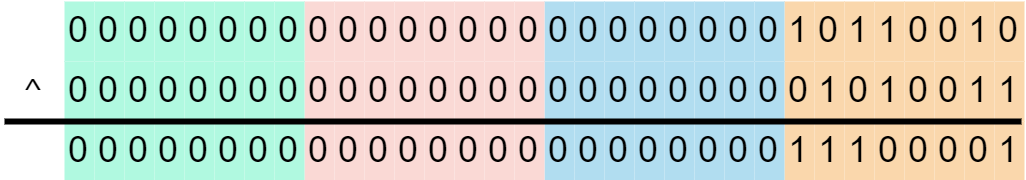

The diagram above was exported from draw.io. Its source (the exported page's mxGraphModel, read from the mxfile embedded in the PNG):
<mxGraphModel dx="558" dy="383" grid="1" gridSize="10" guides="1" tooltips="1" connect="1" arrows="1" fold="1" page="1" pageScale="1" pageWidth="850" pageHeight="1100" background="#ffffff" math="0" shadow="0">
  <root>
    <mxCell id="0" />
    <mxCell id="1" parent="0" />
    <mxCell id="jgJHa2RbNFMoWkeue6q_-1" value="1" style="rounded=0;whiteSpace=wrap;html=1;strokeColor=none;fillColor=#fad7ac;" parent="1" vertex="1">
      <mxGeometry x="280" y="260" width="10" height="20" as="geometry" />
    </mxCell>
    <mxCell id="jgJHa2RbNFMoWkeue6q_-2" value="0" style="rounded=0;whiteSpace=wrap;html=1;strokeColor=none;fillColor=#fad7ac;" parent="1" vertex="1">
      <mxGeometry x="290" y="260" width="10" height="20" as="geometry" />
    </mxCell>
    <mxCell id="jgJHa2RbNFMoWkeue6q_-3" value="1" style="rounded=0;whiteSpace=wrap;html=1;strokeColor=none;fillColor=#fad7ac;" parent="1" vertex="1">
      <mxGeometry x="300" y="260" width="10" height="20" as="geometry" />
    </mxCell>
    <mxCell id="jgJHa2RbNFMoWkeue6q_-4" value="1" style="rounded=0;whiteSpace=wrap;html=1;strokeColor=none;fillColor=#fad7ac;" parent="1" vertex="1">
      <mxGeometry x="310" y="260" width="10" height="20" as="geometry" />
    </mxCell>
    <mxCell id="jgJHa2RbNFMoWkeue6q_-5" value="0" style="rounded=0;whiteSpace=wrap;html=1;strokeColor=none;fillColor=#fad7ac;" parent="1" vertex="1">
      <mxGeometry x="320" y="260" width="10" height="20" as="geometry" />
    </mxCell>
    <mxCell id="jgJHa2RbNFMoWkeue6q_-6" value="0" style="rounded=0;whiteSpace=wrap;html=1;strokeColor=none;fillColor=#fad7ac;" parent="1" vertex="1">
      <mxGeometry x="330" y="260" width="10" height="20" as="geometry" />
    </mxCell>
    <mxCell id="jgJHa2RbNFMoWkeue6q_-7" value="1" style="rounded=0;whiteSpace=wrap;html=1;strokeColor=none;fillColor=#fad7ac;" parent="1" vertex="1">
      <mxGeometry x="340" y="260" width="10" height="20" as="geometry" />
    </mxCell>
    <mxCell id="jgJHa2RbNFMoWkeue6q_-8" value="0" style="rounded=0;whiteSpace=wrap;html=1;strokeColor=none;fillColor=#fad7ac;" parent="1" vertex="1">
      <mxGeometry x="350" y="260" width="10" height="20" as="geometry" />
    </mxCell>
    <mxCell id="jgJHa2RbNFMoWkeue6q_-9" value="0" style="rounded=0;whiteSpace=wrap;html=1;strokeColor=none;fillColor=#fad7ac;" parent="1" vertex="1">
      <mxGeometry x="280" y="280" width="10" height="20" as="geometry" />
    </mxCell>
    <mxCell id="jgJHa2RbNFMoWkeue6q_-10" value="1" style="rounded=0;whiteSpace=wrap;html=1;strokeColor=none;fillColor=#fad7ac;" parent="1" vertex="1">
      <mxGeometry x="290" y="280" width="10" height="20" as="geometry" />
    </mxCell>
    <mxCell id="jgJHa2RbNFMoWkeue6q_-11" value="0" style="rounded=0;whiteSpace=wrap;html=1;strokeColor=none;fillColor=#fad7ac;" parent="1" vertex="1">
      <mxGeometry x="300" y="280" width="10" height="20" as="geometry" />
    </mxCell>
    <mxCell id="jgJHa2RbNFMoWkeue6q_-12" value="1" style="rounded=0;whiteSpace=wrap;html=1;strokeColor=none;fillColor=#fad7ac;" parent="1" vertex="1">
      <mxGeometry x="310" y="280" width="10" height="20" as="geometry" />
    </mxCell>
    <mxCell id="jgJHa2RbNFMoWkeue6q_-13" value="0" style="rounded=0;whiteSpace=wrap;html=1;strokeColor=none;fillColor=#fad7ac;" parent="1" vertex="1">
      <mxGeometry x="320" y="280" width="10" height="20" as="geometry" />
    </mxCell>
    <mxCell id="jgJHa2RbNFMoWkeue6q_-14" value="0" style="rounded=0;whiteSpace=wrap;html=1;strokeColor=none;fillColor=#fad7ac;" parent="1" vertex="1">
      <mxGeometry x="330" y="280" width="10" height="20" as="geometry" />
    </mxCell>
    <mxCell id="jgJHa2RbNFMoWkeue6q_-15" value="1" style="rounded=0;whiteSpace=wrap;html=1;strokeColor=none;fillColor=#fad7ac;" parent="1" vertex="1">
      <mxGeometry x="340" y="280" width="10" height="20" as="geometry" />
    </mxCell>
    <mxCell id="jgJHa2RbNFMoWkeue6q_-16" value="1" style="rounded=0;whiteSpace=wrap;html=1;strokeColor=none;fillColor=#fad7ac;" parent="1" vertex="1">
      <mxGeometry x="350" y="280" width="10" height="20" as="geometry" />
    </mxCell>
    <mxCell id="jgJHa2RbNFMoWkeue6q_-17" value="1" style="rounded=0;whiteSpace=wrap;html=1;strokeColor=none;fillColor=#fad7ac;" parent="1" vertex="1">
      <mxGeometry x="280" y="300" width="10" height="20" as="geometry" />
    </mxCell>
    <mxCell id="jgJHa2RbNFMoWkeue6q_-18" value="1" style="rounded=0;whiteSpace=wrap;html=1;strokeColor=none;fillColor=#fad7ac;" parent="1" vertex="1">
      <mxGeometry x="290" y="300" width="10" height="20" as="geometry" />
    </mxCell>
    <mxCell id="jgJHa2RbNFMoWkeue6q_-19" value="1" style="rounded=0;whiteSpace=wrap;html=1;strokeColor=none;fillColor=#fad7ac;" parent="1" vertex="1">
      <mxGeometry x="300" y="300" width="10" height="20" as="geometry" />
    </mxCell>
    <mxCell id="jgJHa2RbNFMoWkeue6q_-20" value="0" style="rounded=0;whiteSpace=wrap;html=1;strokeColor=none;fillColor=#fad7ac;" parent="1" vertex="1">
      <mxGeometry x="310" y="300" width="10" height="20" as="geometry" />
    </mxCell>
    <mxCell id="jgJHa2RbNFMoWkeue6q_-21" value="0" style="rounded=0;whiteSpace=wrap;html=1;strokeColor=none;fillColor=#fad7ac;" parent="1" vertex="1">
      <mxGeometry x="320" y="300" width="10" height="20" as="geometry" />
    </mxCell>
    <mxCell id="jgJHa2RbNFMoWkeue6q_-22" value="0" style="rounded=0;whiteSpace=wrap;html=1;strokeColor=none;fillColor=#fad7ac;" parent="1" vertex="1">
      <mxGeometry x="330" y="300" width="10" height="20" as="geometry" />
    </mxCell>
    <mxCell id="jgJHa2RbNFMoWkeue6q_-23" value="0" style="rounded=0;whiteSpace=wrap;html=1;strokeColor=none;fillColor=#fad7ac;" parent="1" vertex="1">
      <mxGeometry x="340" y="300" width="10" height="20" as="geometry" />
    </mxCell>
    <mxCell id="jgJHa2RbNFMoWkeue6q_-24" value="1" style="rounded=0;whiteSpace=wrap;html=1;strokeColor=none;fillColor=#fad7ac;" parent="1" vertex="1">
      <mxGeometry x="350" y="300" width="10" height="20" as="geometry" />
    </mxCell>
    <mxCell id="jgJHa2RbNFMoWkeue6q_-26" value="&lt;font face=&quot;consolas&quot;&gt;^&lt;/font&gt;" style="text;html=1;strokeColor=none;fillColor=none;align=center;verticalAlign=middle;whiteSpace=wrap;rounded=0;" parent="1" vertex="1">
      <mxGeometry x="20" y="280" width="20" height="20" as="geometry" />
    </mxCell>
    <mxCell id="3G0jW7NI00S-XubW9yyQ-3" value="0" style="rounded=0;whiteSpace=wrap;html=1;strokeColor=none;fillColor=#b1ddf0;" parent="1" vertex="1">
      <mxGeometry x="260" y="260" width="10" height="20" as="geometry" />
    </mxCell>
    <mxCell id="3G0jW7NI00S-XubW9yyQ-4" value="0" style="rounded=0;whiteSpace=wrap;html=1;strokeColor=none;fillColor=#b1ddf0;" parent="1" vertex="1">
      <mxGeometry x="270" y="260" width="10" height="20" as="geometry" />
    </mxCell>
    <mxCell id="3G0jW7NI00S-XubW9yyQ-5" value="0" style="rounded=0;whiteSpace=wrap;html=1;strokeColor=none;fillColor=#b1ddf0;" parent="1" vertex="1">
      <mxGeometry x="260" y="280" width="10" height="20" as="geometry" />
    </mxCell>
    <mxCell id="3G0jW7NI00S-XubW9yyQ-6" value="0" style="rounded=0;whiteSpace=wrap;html=1;strokeColor=none;fillColor=#b1ddf0;" parent="1" vertex="1">
      <mxGeometry x="270" y="280" width="10" height="20" as="geometry" />
    </mxCell>
    <mxCell id="3G0jW7NI00S-XubW9yyQ-7" value="0" style="rounded=0;whiteSpace=wrap;html=1;strokeColor=none;fillColor=#b1ddf0;" parent="1" vertex="1">
      <mxGeometry x="240" y="260" width="10" height="20" as="geometry" />
    </mxCell>
    <mxCell id="3G0jW7NI00S-XubW9yyQ-8" value="0" style="rounded=0;whiteSpace=wrap;html=1;strokeColor=none;fillColor=#b1ddf0;" parent="1" vertex="1">
      <mxGeometry x="250" y="260" width="10" height="20" as="geometry" />
    </mxCell>
    <mxCell id="3G0jW7NI00S-XubW9yyQ-9" value="0" style="rounded=0;whiteSpace=wrap;html=1;strokeColor=none;fillColor=#b1ddf0;" parent="1" vertex="1">
      <mxGeometry x="240" y="280" width="10" height="20" as="geometry" />
    </mxCell>
    <mxCell id="3G0jW7NI00S-XubW9yyQ-10" value="0" style="rounded=0;whiteSpace=wrap;html=1;strokeColor=none;fillColor=#b1ddf0;" parent="1" vertex="1">
      <mxGeometry x="250" y="280" width="10" height="20" as="geometry" />
    </mxCell>
    <mxCell id="3G0jW7NI00S-XubW9yyQ-11" value="0" style="rounded=0;whiteSpace=wrap;html=1;strokeColor=none;fillColor=#b1ddf0;" parent="1" vertex="1">
      <mxGeometry x="220" y="260" width="10" height="20" as="geometry" />
    </mxCell>
    <mxCell id="3G0jW7NI00S-XubW9yyQ-12" value="0" style="rounded=0;whiteSpace=wrap;html=1;strokeColor=none;fillColor=#b1ddf0;" parent="1" vertex="1">
      <mxGeometry x="230" y="260" width="10" height="20" as="geometry" />
    </mxCell>
    <mxCell id="3G0jW7NI00S-XubW9yyQ-13" value="0" style="rounded=0;whiteSpace=wrap;html=1;strokeColor=none;fillColor=#b1ddf0;" parent="1" vertex="1">
      <mxGeometry x="220" y="280" width="10" height="20" as="geometry" />
    </mxCell>
    <mxCell id="3G0jW7NI00S-XubW9yyQ-14" value="0" style="rounded=0;whiteSpace=wrap;html=1;strokeColor=none;fillColor=#b1ddf0;" parent="1" vertex="1">
      <mxGeometry x="230" y="280" width="10" height="20" as="geometry" />
    </mxCell>
    <mxCell id="3G0jW7NI00S-XubW9yyQ-15" value="0" style="rounded=0;whiteSpace=wrap;html=1;strokeColor=none;fillColor=#b1ddf0;" parent="1" vertex="1">
      <mxGeometry x="200" y="260" width="10" height="20" as="geometry" />
    </mxCell>
    <mxCell id="3G0jW7NI00S-XubW9yyQ-16" value="0" style="rounded=0;whiteSpace=wrap;html=1;strokeColor=none;fillColor=#b1ddf0;" parent="1" vertex="1">
      <mxGeometry x="210" y="260" width="10" height="20" as="geometry" />
    </mxCell>
    <mxCell id="3G0jW7NI00S-XubW9yyQ-17" value="0" style="rounded=0;whiteSpace=wrap;html=1;strokeColor=none;fillColor=#b1ddf0;" parent="1" vertex="1">
      <mxGeometry x="200" y="280" width="10" height="20" as="geometry" />
    </mxCell>
    <mxCell id="3G0jW7NI00S-XubW9yyQ-18" value="0" style="rounded=0;whiteSpace=wrap;html=1;strokeColor=none;fillColor=#b1ddf0;" parent="1" vertex="1">
      <mxGeometry x="210" y="280" width="10" height="20" as="geometry" />
    </mxCell>
    <mxCell id="3G0jW7NI00S-XubW9yyQ-27" value="0" style="rounded=0;whiteSpace=wrap;html=1;strokeColor=none;fillColor=#fad9d5;" parent="1" vertex="1">
      <mxGeometry x="180" y="260" width="10" height="20" as="geometry" />
    </mxCell>
    <mxCell id="3G0jW7NI00S-XubW9yyQ-28" value="0" style="rounded=0;whiteSpace=wrap;html=1;strokeColor=none;fillColor=#fad9d5;" parent="1" vertex="1">
      <mxGeometry x="190" y="260" width="10" height="20" as="geometry" />
    </mxCell>
    <mxCell id="3G0jW7NI00S-XubW9yyQ-29" value="0" style="rounded=0;whiteSpace=wrap;html=1;strokeColor=none;fillColor=#fad9d5;" parent="1" vertex="1">
      <mxGeometry x="180" y="280" width="10" height="20" as="geometry" />
    </mxCell>
    <mxCell id="3G0jW7NI00S-XubW9yyQ-30" value="0" style="rounded=0;whiteSpace=wrap;html=1;strokeColor=none;fillColor=#fad9d5;" parent="1" vertex="1">
      <mxGeometry x="190" y="280" width="10" height="20" as="geometry" />
    </mxCell>
    <mxCell id="3G0jW7NI00S-XubW9yyQ-31" value="0" style="rounded=0;whiteSpace=wrap;html=1;strokeColor=none;fillColor=#fad9d5;" parent="1" vertex="1">
      <mxGeometry x="160" y="260" width="10" height="20" as="geometry" />
    </mxCell>
    <mxCell id="3G0jW7NI00S-XubW9yyQ-32" value="0" style="rounded=0;whiteSpace=wrap;html=1;strokeColor=none;fillColor=#fad9d5;" parent="1" vertex="1">
      <mxGeometry x="170" y="260" width="10" height="20" as="geometry" />
    </mxCell>
    <mxCell id="3G0jW7NI00S-XubW9yyQ-33" value="0" style="rounded=0;whiteSpace=wrap;html=1;strokeColor=none;fillColor=#fad9d5;" parent="1" vertex="1">
      <mxGeometry x="160" y="280" width="10" height="20" as="geometry" />
    </mxCell>
    <mxCell id="3G0jW7NI00S-XubW9yyQ-34" value="0" style="rounded=0;whiteSpace=wrap;html=1;strokeColor=none;fillColor=#fad9d5;" parent="1" vertex="1">
      <mxGeometry x="170" y="280" width="10" height="20" as="geometry" />
    </mxCell>
    <mxCell id="3G0jW7NI00S-XubW9yyQ-35" value="0" style="rounded=0;whiteSpace=wrap;html=1;strokeColor=none;fillColor=#fad9d5;" parent="1" vertex="1">
      <mxGeometry x="140" y="260" width="10" height="20" as="geometry" />
    </mxCell>
    <mxCell id="3G0jW7NI00S-XubW9yyQ-36" value="0" style="rounded=0;whiteSpace=wrap;html=1;strokeColor=none;fillColor=#fad9d5;" parent="1" vertex="1">
      <mxGeometry x="150" y="260" width="10" height="20" as="geometry" />
    </mxCell>
    <mxCell id="3G0jW7NI00S-XubW9yyQ-37" value="0" style="rounded=0;whiteSpace=wrap;html=1;strokeColor=none;fillColor=#fad9d5;" parent="1" vertex="1">
      <mxGeometry x="140" y="280" width="10" height="20" as="geometry" />
    </mxCell>
    <mxCell id="3G0jW7NI00S-XubW9yyQ-38" value="0" style="rounded=0;whiteSpace=wrap;html=1;strokeColor=none;fillColor=#fad9d5;" parent="1" vertex="1">
      <mxGeometry x="150" y="280" width="10" height="20" as="geometry" />
    </mxCell>
    <mxCell id="3G0jW7NI00S-XubW9yyQ-39" value="0" style="rounded=0;whiteSpace=wrap;html=1;strokeColor=none;fillColor=#fad9d5;" parent="1" vertex="1">
      <mxGeometry x="120" y="260" width="10" height="20" as="geometry" />
    </mxCell>
    <mxCell id="3G0jW7NI00S-XubW9yyQ-40" value="0" style="rounded=0;whiteSpace=wrap;html=1;strokeColor=none;fillColor=#fad9d5;" parent="1" vertex="1">
      <mxGeometry x="130" y="260" width="10" height="20" as="geometry" />
    </mxCell>
    <mxCell id="3G0jW7NI00S-XubW9yyQ-41" value="0" style="rounded=0;whiteSpace=wrap;html=1;strokeColor=none;fillColor=#fad9d5;" parent="1" vertex="1">
      <mxGeometry x="120" y="280" width="10" height="20" as="geometry" />
    </mxCell>
    <mxCell id="3G0jW7NI00S-XubW9yyQ-42" value="0" style="rounded=0;whiteSpace=wrap;html=1;strokeColor=none;fillColor=#fad9d5;" parent="1" vertex="1">
      <mxGeometry x="130" y="280" width="10" height="20" as="geometry" />
    </mxCell>
    <mxCell id="3G0jW7NI00S-XubW9yyQ-43" value="0" style="rounded=0;whiteSpace=wrap;html=1;strokeColor=none;fillColor=#b0f9e0;" parent="1" vertex="1">
      <mxGeometry x="100" y="260" width="10" height="20" as="geometry" />
    </mxCell>
    <mxCell id="3G0jW7NI00S-XubW9yyQ-44" value="0" style="rounded=0;whiteSpace=wrap;html=1;strokeColor=none;fillColor=#b0f9e0;" parent="1" vertex="1">
      <mxGeometry x="110" y="260" width="10" height="20" as="geometry" />
    </mxCell>
    <mxCell id="3G0jW7NI00S-XubW9yyQ-45" value="0" style="rounded=0;whiteSpace=wrap;html=1;strokeColor=none;fillColor=#b0f9e0;" parent="1" vertex="1">
      <mxGeometry x="100" y="280" width="10" height="20" as="geometry" />
    </mxCell>
    <mxCell id="3G0jW7NI00S-XubW9yyQ-46" value="0" style="rounded=0;whiteSpace=wrap;html=1;strokeColor=none;fillColor=#b0f9e0;" parent="1" vertex="1">
      <mxGeometry x="110" y="280" width="10" height="20" as="geometry" />
    </mxCell>
    <mxCell id="3G0jW7NI00S-XubW9yyQ-47" value="0" style="rounded=0;whiteSpace=wrap;html=1;strokeColor=none;fillColor=#b0f9e0;" parent="1" vertex="1">
      <mxGeometry x="80" y="260" width="10" height="20" as="geometry" />
    </mxCell>
    <mxCell id="3G0jW7NI00S-XubW9yyQ-48" value="0" style="rounded=0;whiteSpace=wrap;html=1;strokeColor=none;fillColor=#b0f9e0;" parent="1" vertex="1">
      <mxGeometry x="90" y="260" width="10" height="20" as="geometry" />
    </mxCell>
    <mxCell id="3G0jW7NI00S-XubW9yyQ-49" value="0" style="rounded=0;whiteSpace=wrap;html=1;strokeColor=none;fillColor=#b0f9e0;" parent="1" vertex="1">
      <mxGeometry x="80" y="280" width="10" height="20" as="geometry" />
    </mxCell>
    <mxCell id="3G0jW7NI00S-XubW9yyQ-50" value="0" style="rounded=0;whiteSpace=wrap;html=1;strokeColor=none;fillColor=#b0f9e0;" parent="1" vertex="1">
      <mxGeometry x="90" y="280" width="10" height="20" as="geometry" />
    </mxCell>
    <mxCell id="3G0jW7NI00S-XubW9yyQ-51" value="0" style="rounded=0;whiteSpace=wrap;html=1;strokeColor=none;fillColor=#b0f9e0;" parent="1" vertex="1">
      <mxGeometry x="60" y="260" width="10" height="20" as="geometry" />
    </mxCell>
    <mxCell id="3G0jW7NI00S-XubW9yyQ-52" value="0" style="rounded=0;whiteSpace=wrap;html=1;strokeColor=none;fillColor=#b0f9e0;" parent="1" vertex="1">
      <mxGeometry x="70" y="260" width="10" height="20" as="geometry" />
    </mxCell>
    <mxCell id="3G0jW7NI00S-XubW9yyQ-53" value="0" style="rounded=0;whiteSpace=wrap;html=1;strokeColor=none;fillColor=#b0f9e0;" parent="1" vertex="1">
      <mxGeometry x="60" y="280" width="10" height="20" as="geometry" />
    </mxCell>
    <mxCell id="3G0jW7NI00S-XubW9yyQ-54" value="0" style="rounded=0;whiteSpace=wrap;html=1;strokeColor=none;fillColor=#b0f9e0;" parent="1" vertex="1">
      <mxGeometry x="70" y="280" width="10" height="20" as="geometry" />
    </mxCell>
    <mxCell id="3G0jW7NI00S-XubW9yyQ-55" value="0" style="rounded=0;whiteSpace=wrap;html=1;strokeColor=none;fillColor=#b0f9e0;" parent="1" vertex="1">
      <mxGeometry x="40" y="260" width="10" height="20" as="geometry" />
    </mxCell>
    <mxCell id="3G0jW7NI00S-XubW9yyQ-56" value="0" style="rounded=0;whiteSpace=wrap;html=1;strokeColor=none;fillColor=#b0f9e0;" parent="1" vertex="1">
      <mxGeometry x="50" y="260" width="10" height="20" as="geometry" />
    </mxCell>
    <mxCell id="3G0jW7NI00S-XubW9yyQ-57" value="0" style="rounded=0;whiteSpace=wrap;html=1;strokeColor=none;fillColor=#b0f9e0;" parent="1" vertex="1">
      <mxGeometry x="40" y="280" width="10" height="20" as="geometry" />
    </mxCell>
    <mxCell id="3G0jW7NI00S-XubW9yyQ-58" value="0" style="rounded=0;whiteSpace=wrap;html=1;strokeColor=none;fillColor=#b0f9e0;" parent="1" vertex="1">
      <mxGeometry x="50" y="280" width="10" height="20" as="geometry" />
    </mxCell>
    <mxCell id="3G0jW7NI00S-XubW9yyQ-107" value="0" style="rounded=0;whiteSpace=wrap;html=1;strokeColor=none;fillColor=#b1ddf0;" parent="1" vertex="1">
      <mxGeometry x="260" y="300" width="10" height="20" as="geometry" />
    </mxCell>
    <mxCell id="3G0jW7NI00S-XubW9yyQ-108" value="0" style="rounded=0;whiteSpace=wrap;html=1;strokeColor=none;fillColor=#b1ddf0;" parent="1" vertex="1">
      <mxGeometry x="270" y="300" width="10" height="20" as="geometry" />
    </mxCell>
    <mxCell id="3G0jW7NI00S-XubW9yyQ-109" value="0" style="rounded=0;whiteSpace=wrap;html=1;strokeColor=none;fillColor=#b1ddf0;" parent="1" vertex="1">
      <mxGeometry x="240" y="300" width="10" height="20" as="geometry" />
    </mxCell>
    <mxCell id="3G0jW7NI00S-XubW9yyQ-110" value="0" style="rounded=0;whiteSpace=wrap;html=1;strokeColor=none;fillColor=#b1ddf0;" parent="1" vertex="1">
      <mxGeometry x="250" y="300" width="10" height="20" as="geometry" />
    </mxCell>
    <mxCell id="3G0jW7NI00S-XubW9yyQ-111" value="0" style="rounded=0;whiteSpace=wrap;html=1;strokeColor=none;fillColor=#b1ddf0;" parent="1" vertex="1">
      <mxGeometry x="220" y="300" width="10" height="20" as="geometry" />
    </mxCell>
    <mxCell id="3G0jW7NI00S-XubW9yyQ-112" value="0" style="rounded=0;whiteSpace=wrap;html=1;strokeColor=none;fillColor=#b1ddf0;" parent="1" vertex="1">
      <mxGeometry x="230" y="300" width="10" height="20" as="geometry" />
    </mxCell>
    <mxCell id="3G0jW7NI00S-XubW9yyQ-113" value="0" style="rounded=0;whiteSpace=wrap;html=1;strokeColor=none;fillColor=#b1ddf0;" parent="1" vertex="1">
      <mxGeometry x="200" y="300" width="10" height="20" as="geometry" />
    </mxCell>
    <mxCell id="3G0jW7NI00S-XubW9yyQ-114" value="0" style="rounded=0;whiteSpace=wrap;html=1;strokeColor=none;fillColor=#b1ddf0;" parent="1" vertex="1">
      <mxGeometry x="210" y="300" width="10" height="20" as="geometry" />
    </mxCell>
    <mxCell id="3G0jW7NI00S-XubW9yyQ-115" value="0" style="rounded=0;whiteSpace=wrap;html=1;strokeColor=none;fillColor=#fad9d5;" parent="1" vertex="1">
      <mxGeometry x="180" y="300" width="10" height="20" as="geometry" />
    </mxCell>
    <mxCell id="3G0jW7NI00S-XubW9yyQ-116" value="0" style="rounded=0;whiteSpace=wrap;html=1;strokeColor=none;fillColor=#fad9d5;" parent="1" vertex="1">
      <mxGeometry x="190" y="300" width="10" height="20" as="geometry" />
    </mxCell>
    <mxCell id="3G0jW7NI00S-XubW9yyQ-117" value="0" style="rounded=0;whiteSpace=wrap;html=1;strokeColor=none;fillColor=#fad9d5;" parent="1" vertex="1">
      <mxGeometry x="160" y="300" width="10" height="20" as="geometry" />
    </mxCell>
    <mxCell id="3G0jW7NI00S-XubW9yyQ-118" value="0" style="rounded=0;whiteSpace=wrap;html=1;strokeColor=none;fillColor=#fad9d5;" parent="1" vertex="1">
      <mxGeometry x="170" y="300" width="10" height="20" as="geometry" />
    </mxCell>
    <mxCell id="3G0jW7NI00S-XubW9yyQ-119" value="0" style="rounded=0;whiteSpace=wrap;html=1;strokeColor=none;fillColor=#fad9d5;" parent="1" vertex="1">
      <mxGeometry x="140" y="300" width="10" height="20" as="geometry" />
    </mxCell>
    <mxCell id="3G0jW7NI00S-XubW9yyQ-120" value="0" style="rounded=0;whiteSpace=wrap;html=1;strokeColor=none;fillColor=#fad9d5;" parent="1" vertex="1">
      <mxGeometry x="150" y="300" width="10" height="20" as="geometry" />
    </mxCell>
    <mxCell id="3G0jW7NI00S-XubW9yyQ-121" value="0" style="rounded=0;whiteSpace=wrap;html=1;strokeColor=none;fillColor=#fad9d5;" parent="1" vertex="1">
      <mxGeometry x="120" y="300" width="10" height="20" as="geometry" />
    </mxCell>
    <mxCell id="3G0jW7NI00S-XubW9yyQ-122" value="0" style="rounded=0;whiteSpace=wrap;html=1;strokeColor=none;fillColor=#fad9d5;" parent="1" vertex="1">
      <mxGeometry x="130" y="300" width="10" height="20" as="geometry" />
    </mxCell>
    <mxCell id="3G0jW7NI00S-XubW9yyQ-123" value="0" style="rounded=0;whiteSpace=wrap;html=1;strokeColor=none;fillColor=#b0f9e0;" parent="1" vertex="1">
      <mxGeometry x="100" y="300" width="10" height="20" as="geometry" />
    </mxCell>
    <mxCell id="3G0jW7NI00S-XubW9yyQ-124" value="0" style="rounded=0;whiteSpace=wrap;html=1;strokeColor=none;fillColor=#b0f9e0;" parent="1" vertex="1">
      <mxGeometry x="110" y="300" width="10" height="20" as="geometry" />
    </mxCell>
    <mxCell id="3G0jW7NI00S-XubW9yyQ-125" value="0" style="rounded=0;whiteSpace=wrap;html=1;strokeColor=none;fillColor=#b0f9e0;" parent="1" vertex="1">
      <mxGeometry x="80" y="300" width="10" height="20" as="geometry" />
    </mxCell>
    <mxCell id="3G0jW7NI00S-XubW9yyQ-126" value="0" style="rounded=0;whiteSpace=wrap;html=1;strokeColor=none;fillColor=#b0f9e0;" parent="1" vertex="1">
      <mxGeometry x="90" y="300" width="10" height="20" as="geometry" />
    </mxCell>
    <mxCell id="3G0jW7NI00S-XubW9yyQ-127" value="0" style="rounded=0;whiteSpace=wrap;html=1;strokeColor=none;fillColor=#b0f9e0;" parent="1" vertex="1">
      <mxGeometry x="60" y="300" width="10" height="20" as="geometry" />
    </mxCell>
    <mxCell id="3G0jW7NI00S-XubW9yyQ-128" value="0" style="rounded=0;whiteSpace=wrap;html=1;strokeColor=none;fillColor=#b0f9e0;" parent="1" vertex="1">
      <mxGeometry x="70" y="300" width="10" height="20" as="geometry" />
    </mxCell>
    <mxCell id="3G0jW7NI00S-XubW9yyQ-129" value="0" style="rounded=0;whiteSpace=wrap;html=1;strokeColor=none;fillColor=#b0f9e0;" parent="1" vertex="1">
      <mxGeometry x="40" y="300" width="10" height="20" as="geometry" />
    </mxCell>
    <mxCell id="3G0jW7NI00S-XubW9yyQ-130" value="0" style="rounded=0;whiteSpace=wrap;html=1;strokeColor=none;fillColor=#b0f9e0;" parent="1" vertex="1">
      <mxGeometry x="50" y="300" width="10" height="20" as="geometry" />
    </mxCell>
    <mxCell id="jgJHa2RbNFMoWkeue6q_-25" value="" style="endArrow=none;html=1;rounded=0;strokeWidth=2;" parent="1" edge="1">
      <mxGeometry width="50" height="50" relative="1" as="geometry">
        <mxPoint x="20" y="300" as="sourcePoint" />
        <mxPoint x="359" y="300" as="targetPoint" />
      </mxGeometry>
    </mxCell>
  </root>
</mxGraphModel>